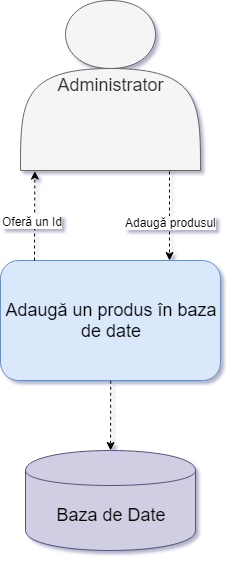

The diagram above was exported from draw.io. Its source (the exported page's mxGraphModel, read from the mxfile embedded in the PNG):
<mxGraphModel dx="697" dy="337" grid="1" gridSize="10" guides="1" tooltips="1" connect="1" arrows="1" fold="1" page="1" pageScale="1" pageWidth="850" pageHeight="1100" math="0" shadow="0">
  <root>
    <mxCell id="0" />
    <mxCell id="1" parent="0" />
    <mxCell id="nNH2GuebfFVmamagZUyQ-1" value="&lt;font style=&quot;font-size: 18px&quot;&gt;Administrator&lt;/font&gt;" style="shape=actor;whiteSpace=wrap;html=1;fillColor=#f5f5f5;strokeColor=#666666;fontColor=#333333;" vertex="1" parent="1">
      <mxGeometry x="350" y="40" width="180" height="170" as="geometry" />
    </mxCell>
    <mxCell id="nNH2GuebfFVmamagZUyQ-2" value="&lt;font style=&quot;font-size: 18px&quot;&gt;Adaugă un produs în baza&lt;br&gt;de date&lt;br&gt;&lt;/font&gt;" style="rounded=1;whiteSpace=wrap;html=1;fillColor=#dae8fc;strokeColor=#6c8ebf;" vertex="1" parent="1">
      <mxGeometry x="330" y="300" width="220" height="120" as="geometry" />
    </mxCell>
    <mxCell id="nNH2GuebfFVmamagZUyQ-3" value="" style="endArrow=classic;html=1;entryX=0.08;entryY=1.004;entryDx=0;entryDy=0;entryPerimeter=0;dashed=1;" edge="1" parent="1" target="nNH2GuebfFVmamagZUyQ-1">
      <mxGeometry width="50" height="50" relative="1" as="geometry">
        <mxPoint x="364" y="300" as="sourcePoint" />
        <mxPoint x="320" y="270" as="targetPoint" />
      </mxGeometry>
    </mxCell>
    <mxCell id="nNH2GuebfFVmamagZUyQ-4" value="Oferă un Id" style="text;html=1;resizable=0;points=[];align=center;verticalAlign=middle;labelBackgroundColor=#ffffff;" vertex="1" connectable="0" parent="nNH2GuebfFVmamagZUyQ-3">
      <mxGeometry x="-0.5282" y="2" relative="1" as="geometry">
        <mxPoint y="-18" as="offset" />
      </mxGeometry>
    </mxCell>
    <mxCell id="nNH2GuebfFVmamagZUyQ-7" value="" style="endArrow=classic;html=1;dashed=1;" edge="1" parent="1">
      <mxGeometry width="50" height="50" relative="1" as="geometry">
        <mxPoint x="499" y="211" as="sourcePoint" />
        <mxPoint x="499" y="300" as="targetPoint" />
      </mxGeometry>
    </mxCell>
    <mxCell id="nNH2GuebfFVmamagZUyQ-8" value="Adaugă produsul" style="text;html=1;resizable=0;points=[];align=center;verticalAlign=middle;labelBackgroundColor=#ffffff;" vertex="1" connectable="0" parent="nNH2GuebfFVmamagZUyQ-7">
      <mxGeometry x="0.1281" y="1" relative="1" as="geometry">
        <mxPoint as="offset" />
      </mxGeometry>
    </mxCell>
    <mxCell id="nNH2GuebfFVmamagZUyQ-9" value="&lt;font style=&quot;font-size: 18px&quot;&gt;Baza de Date&lt;/font&gt;&lt;br&gt;" style="shape=cylinder;whiteSpace=wrap;html=1;boundedLbl=1;backgroundOutline=1;fillColor=#d0cee2;strokeColor=#56517e;" vertex="1" parent="1">
      <mxGeometry x="355" y="490" width="170" height="100" as="geometry" />
    </mxCell>
    <mxCell id="nNH2GuebfFVmamagZUyQ-10" value="" style="endArrow=classic;html=1;dashed=1;exitX=0.5;exitY=1;exitDx=0;exitDy=0;" edge="1" parent="1" source="nNH2GuebfFVmamagZUyQ-2" target="nNH2GuebfFVmamagZUyQ-9">
      <mxGeometry width="50" height="50" relative="1" as="geometry">
        <mxPoint x="700" y="450" as="sourcePoint" />
        <mxPoint x="550" y="490" as="targetPoint" />
      </mxGeometry>
    </mxCell>
  </root>
</mxGraphModel>